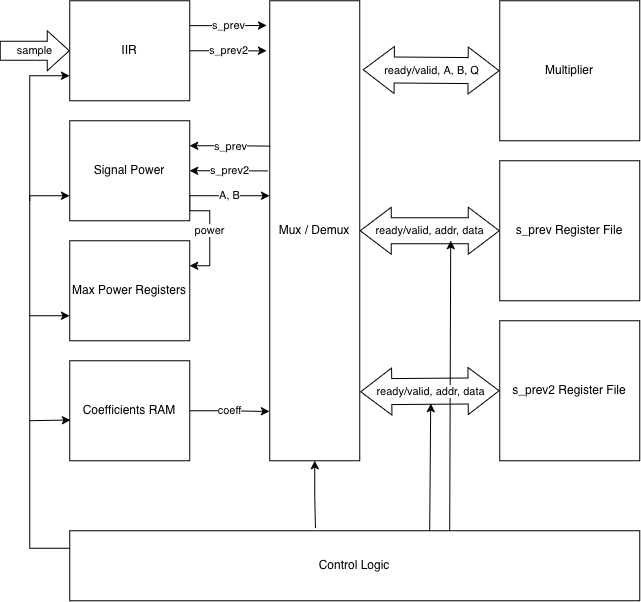

The diagram above was exported from draw.io. Its source (the exported page's mxGraphModel, read from the mxfile embedded in the PNG):
<mxGraphModel dx="1258" dy="835" grid="1" gridSize="10" guides="1" tooltips="1" connect="1" arrows="1" fold="1" page="1" pageScale="1" pageWidth="850" pageHeight="1100" math="0" shadow="0">
  <root>
    <mxCell id="0" />
    <mxCell id="1" parent="0" />
    <mxCell id="iH4P9QA2moBUOf0xLEWp-4" edge="1" parent="1" style="endArrow=classic;html=1;rounded=0;exitX=0.612;exitY=-0.043;exitDx=0;exitDy=0;exitPerimeter=0;" value="">
      <mxGeometry height="50" relative="1" width="50" as="geometry">
        <mxPoint x="580" y="660" as="sourcePoint" />
        <mxPoint x="581" y="370" as="targetPoint" />
      </mxGeometry>
    </mxCell>
    <mxCell id="y5UfFrOF57KQTtJN9bKq-1" parent="1" style="rounded=0;whiteSpace=wrap;html=1;" value="&lt;div&gt;Mux / Demux&lt;/div&gt;" vertex="1">
      <mxGeometry height="460" width="90" x="400" y="130" as="geometry" />
    </mxCell>
    <mxCell id="y5UfFrOF57KQTtJN9bKq-2" parent="1" style="whiteSpace=wrap;html=1;aspect=fixed;" value="Multiplier" vertex="1">
      <mxGeometry height="140" width="140" x="630" y="130" as="geometry" />
    </mxCell>
    <mxCell id="y5UfFrOF57KQTtJN9bKq-4" edge="1" parent="1" source="y5UfFrOF57KQTtJN9bKq-1" style="shape=flexArrow;endArrow=classic;startArrow=classic;html=1;rounded=0;strokeWidth=1;sourcePerimeterSpacing=0;fillColor=none;entryX=0;entryY=0.5;entryDx=0;entryDy=0;width=26;startSize=10;endSize=10;exitX=1.035;exitY=0.15;exitDx=0;exitDy=0;exitPerimeter=0;" target="y5UfFrOF57KQTtJN9bKq-2" value="ready/valid, A, B, Q">
      <mxGeometry height="100" relative="1" width="100" as="geometry">
        <mxPoint x="490" y="200" as="sourcePoint" />
        <mxPoint x="570" y="190" as="targetPoint" />
      </mxGeometry>
    </mxCell>
    <mxCell id="y5UfFrOF57KQTtJN9bKq-6" parent="1" style="whiteSpace=wrap;html=1;aspect=fixed;" value="s_prev Register File" vertex="1">
      <mxGeometry height="140" width="140" x="630" y="290" as="geometry" />
    </mxCell>
    <mxCell id="y5UfFrOF57KQTtJN9bKq-7" edge="1" parent="1" source="y5UfFrOF57KQTtJN9bKq-1" style="shape=flexArrow;endArrow=classic;startArrow=classic;html=1;rounded=0;strokeWidth=1;sourcePerimeterSpacing=0;fillColor=none;entryX=0;entryY=0.5;entryDx=0;entryDy=0;exitX=1;exitY=0.5;exitDx=0;exitDy=0;width=26;startSize=10;endSize=10;" target="y5UfFrOF57KQTtJN9bKq-6" value="ready/valid, addr, data">
      <mxGeometry height="100" relative="1" width="100" as="geometry">
        <mxPoint x="483" y="359.47" as="sourcePoint" />
        <mxPoint x="610" y="359.47" as="targetPoint" />
      </mxGeometry>
    </mxCell>
    <mxCell id="y5UfFrOF57KQTtJN9bKq-8" parent="1" style="whiteSpace=wrap;html=1;aspect=fixed;" value="s_prev2 Register File" vertex="1">
      <mxGeometry height="140" width="140" x="630" y="450" as="geometry" />
    </mxCell>
    <mxCell id="y5UfFrOF57KQTtJN9bKq-9" edge="1" parent="1" source="y5UfFrOF57KQTtJN9bKq-1" style="shape=flexArrow;endArrow=classic;startArrow=classic;html=1;rounded=0;strokeWidth=1;sourcePerimeterSpacing=0;fillColor=none;entryX=0;entryY=0.5;entryDx=0;entryDy=0;width=26;startSize=10;endSize=10;exitX=1.007;exitY=0.85;exitDx=0;exitDy=0;exitPerimeter=0;" target="y5UfFrOF57KQTtJN9bKq-8" value="ready/valid, addr, data">
      <mxGeometry height="100" relative="1" width="100" x="-0.004" as="geometry">
        <mxPoint as="offset" />
        <mxPoint x="490" y="519.47" as="sourcePoint" />
        <mxPoint x="610" y="519.47" as="targetPoint" />
      </mxGeometry>
    </mxCell>
    <mxCell id="cYczMMLKJdjFSZTQhMrf-4" edge="1" parent="1" source="cYczMMLKJdjFSZTQhMrf-1" style="edgeStyle=orthogonalEdgeStyle;rounded=0;orthogonalLoop=1;jettySize=auto;html=1;exitX=0;exitY=0.5;exitDx=0;exitDy=0;shape=flexArrow;endArrow=none;endFill=0;startArrow=block;width=19;startSize=7;" value="sample">
      <mxGeometry relative="1" as="geometry">
        <mxPoint x="130" y="180" as="targetPoint" />
      </mxGeometry>
    </mxCell>
    <mxCell id="cYczMMLKJdjFSZTQhMrf-1" parent="1" style="rounded=0;whiteSpace=wrap;html=1;" value="IIR" vertex="1">
      <mxGeometry height="100" width="120" x="200" y="130" as="geometry" />
    </mxCell>
    <mxCell id="cYczMMLKJdjFSZTQhMrf-2" edge="1" parent="1" source="cYczMMLKJdjFSZTQhMrf-1" style="edgeStyle=orthogonalEdgeStyle;rounded=0;orthogonalLoop=1;jettySize=auto;html=1;exitX=1;exitY=0.25;exitDx=0;exitDy=0;entryX=-0.033;entryY=0.054;entryDx=0;entryDy=0;entryPerimeter=0;" target="y5UfFrOF57KQTtJN9bKq-1" value="s_prev">
      <mxGeometry relative="1" as="geometry" />
    </mxCell>
    <mxCell id="cYczMMLKJdjFSZTQhMrf-3" edge="1" parent="1" source="cYczMMLKJdjFSZTQhMrf-1" style="edgeStyle=orthogonalEdgeStyle;rounded=0;orthogonalLoop=1;jettySize=auto;html=1;exitX=1;exitY=0.5;exitDx=0;exitDy=0;entryX=-0.033;entryY=0.109;entryDx=0;entryDy=0;entryPerimeter=0;" target="y5UfFrOF57KQTtJN9bKq-1" value="s_prev2">
      <mxGeometry relative="1" as="geometry" />
    </mxCell>
    <mxCell id="cYczMMLKJdjFSZTQhMrf-15" edge="1" parent="1" source="cYczMMLKJdjFSZTQhMrf-6" style="edgeStyle=orthogonalEdgeStyle;rounded=0;orthogonalLoop=1;jettySize=auto;html=1;exitX=1;exitY=0.75;exitDx=0;exitDy=0;entryX=1;entryY=0.25;entryDx=0;entryDy=0;" target="cYczMMLKJdjFSZTQhMrf-13" value="power">
      <mxGeometry relative="1" as="geometry">
        <Array as="points">
          <mxPoint x="320" y="339.98" />
          <mxPoint x="340" y="339.98" />
          <mxPoint x="340" y="395" />
        </Array>
      </mxGeometry>
    </mxCell>
    <mxCell id="cYczMMLKJdjFSZTQhMrf-6" parent="1" style="rounded=0;whiteSpace=wrap;html=1;" value="Signal Power" vertex="1">
      <mxGeometry height="100" width="120" x="200" y="250" as="geometry" />
    </mxCell>
    <mxCell id="cYczMMLKJdjFSZTQhMrf-8" parent="1" style="rounded=0;whiteSpace=wrap;html=1;" value="Coefficients RAM" vertex="1">
      <mxGeometry height="100" width="120" x="200" y="490" as="geometry" />
    </mxCell>
    <mxCell id="cYczMMLKJdjFSZTQhMrf-10" edge="1" parent="1" source="cYczMMLKJdjFSZTQhMrf-8" style="edgeStyle=orthogonalEdgeStyle;rounded=0;orthogonalLoop=1;jettySize=auto;html=1;exitX=1;exitY=0.5;exitDx=0;exitDy=0;entryX=-0.002;entryY=0.893;entryDx=0;entryDy=0;entryPerimeter=0;" target="y5UfFrOF57KQTtJN9bKq-1" value="coeff">
      <mxGeometry relative="1" as="geometry">
        <mxPoint x="389.0999999999999" y="530.72" as="targetPoint" />
      </mxGeometry>
    </mxCell>
    <mxCell id="cYczMMLKJdjFSZTQhMrf-11" edge="1" parent="1" source="cYczMMLKJdjFSZTQhMrf-6" style="edgeStyle=orthogonalEdgeStyle;rounded=0;orthogonalLoop=1;jettySize=auto;html=1;exitX=1;exitY=0.25;exitDx=0;exitDy=0;entryX=0.011;entryY=0.316;entryDx=0;entryDy=0;entryPerimeter=0;startArrow=classic;startFill=1;endArrow=none;endFill=0;" target="y5UfFrOF57KQTtJN9bKq-1" value="s_prev">
      <mxGeometry relative="1" as="geometry" />
    </mxCell>
    <mxCell id="cYczMMLKJdjFSZTQhMrf-12" edge="1" parent="1" source="cYczMMLKJdjFSZTQhMrf-6" style="edgeStyle=orthogonalEdgeStyle;rounded=0;orthogonalLoop=1;jettySize=auto;html=1;exitX=1;exitY=0.5;exitDx=0;exitDy=0;startArrow=classic;startFill=1;endArrow=none;endFill=0;entryX=-0.017;entryY=0.37;entryDx=0;entryDy=0;entryPerimeter=0;" target="y5UfFrOF57KQTtJN9bKq-1" value="s_prev2">
      <mxGeometry relative="1" x="0.0022" as="geometry">
        <mxPoint as="offset" />
        <mxPoint x="320" y="300" as="sourcePoint" />
        <mxPoint x="390" y="300" as="targetPoint" />
      </mxGeometry>
    </mxCell>
    <mxCell id="cYczMMLKJdjFSZTQhMrf-13" parent="1" style="rounded=0;whiteSpace=wrap;html=1;" value="Max Power Registers" vertex="1">
      <mxGeometry height="100" width="120" x="200" y="370" as="geometry" />
    </mxCell>
    <mxCell id="cYczMMLKJdjFSZTQhMrf-16" edge="1" parent="1" source="cYczMMLKJdjFSZTQhMrf-6" style="edgeStyle=orthogonalEdgeStyle;rounded=0;orthogonalLoop=1;jettySize=auto;html=1;exitX=1;exitY=0.75;exitDx=0;exitDy=0;entryX=0;entryY=0.424;entryDx=0;entryDy=0;entryPerimeter=0;" target="y5UfFrOF57KQTtJN9bKq-1" value="A, B">
      <mxGeometry relative="1" as="geometry" />
    </mxCell>
    <mxCell id="cYczMMLKJdjFSZTQhMrf-24" edge="1" parent="1" source="cYczMMLKJdjFSZTQhMrf-18" style="edgeStyle=orthogonalEdgeStyle;rounded=0;orthogonalLoop=1;jettySize=auto;html=1;exitX=0;exitY=0.25;exitDx=0;exitDy=0;entryX=0;entryY=0.75;entryDx=0;entryDy=0;" target="cYczMMLKJdjFSZTQhMrf-13" value="">
      <mxGeometry relative="1" x="-0.2477" as="geometry">
        <mxPoint as="offset" />
        <Array as="points">
          <mxPoint x="160" y="677.53" />
          <mxPoint x="160" y="445.06" />
        </Array>
      </mxGeometry>
    </mxCell>
    <mxCell id="cYczMMLKJdjFSZTQhMrf-18" parent="1" style="rounded=0;whiteSpace=wrap;html=1;" value="Control Logic" vertex="1">
      <mxGeometry height="70" width="570" x="200" y="660" as="geometry" />
    </mxCell>
    <mxCell id="cYczMMLKJdjFSZTQhMrf-25" edge="1" parent="1" style="endArrow=classic;html=1;rounded=0;entryX=0.006;entryY=0.593;entryDx=0;entryDy=0;entryPerimeter=0;" target="cYczMMLKJdjFSZTQhMrf-8" value="">
      <mxGeometry height="50" relative="1" width="50" as="geometry">
        <mxPoint x="160" y="550" as="sourcePoint" />
        <mxPoint x="570" y="430" as="targetPoint" />
      </mxGeometry>
    </mxCell>
    <mxCell id="cYczMMLKJdjFSZTQhMrf-26" edge="1" parent="1" style="endArrow=classic;html=1;rounded=0;edgeStyle=orthogonalEdgeStyle;entryX=0;entryY=0.75;entryDx=0;entryDy=0;" target="cYczMMLKJdjFSZTQhMrf-6" value="">
      <mxGeometry height="50" relative="1" width="50" as="geometry">
        <Array as="points">
          <mxPoint x="160" y="325.06" />
        </Array>
        <mxPoint x="160" y="445" as="sourcePoint" />
        <mxPoint x="160" y="320" as="targetPoint" />
      </mxGeometry>
    </mxCell>
    <mxCell id="cYczMMLKJdjFSZTQhMrf-28" edge="1" parent="1" source="y5UfFrOF57KQTtJN9bKq-1" style="edgeStyle=orthogonalEdgeStyle;rounded=0;orthogonalLoop=1;jettySize=auto;html=1;exitX=0.5;exitY=1;exitDx=0;exitDy=0;entryX=0.431;entryY=-0.035;entryDx=0;entryDy=0;entryPerimeter=0;startArrow=classic;startFill=1;endArrow=none;endFill=0;" target="cYczMMLKJdjFSZTQhMrf-18" value="">
      <mxGeometry relative="1" as="geometry" />
    </mxCell>
    <mxCell id="iH4P9QA2moBUOf0xLEWp-3" edge="1" parent="1" style="endArrow=classic;html=1;rounded=0;exitX=0.612;exitY=-0.043;exitDx=0;exitDy=0;exitPerimeter=0;" value="">
      <mxGeometry height="50" relative="1" width="50" as="geometry">
        <mxPoint x="560" y="660" as="sourcePoint" />
        <mxPoint x="561" y="533" as="targetPoint" />
      </mxGeometry>
    </mxCell>
    <mxCell id="iH4P9QA2moBUOf0xLEWp-6" edge="1" parent="1" style="endArrow=classic;html=1;rounded=0;edgeStyle=orthogonalEdgeStyle;entryX=0;entryY=0.75;entryDx=0;entryDy=0;" target="cYczMMLKJdjFSZTQhMrf-1" value="">
      <mxGeometry height="50" relative="1" width="50" as="geometry">
        <Array as="points">
          <mxPoint x="160" y="205" />
        </Array>
        <mxPoint x="160" y="330" as="sourcePoint" />
        <mxPoint x="330" y="280" as="targetPoint" />
      </mxGeometry>
    </mxCell>
  </root>
</mxGraphModel>